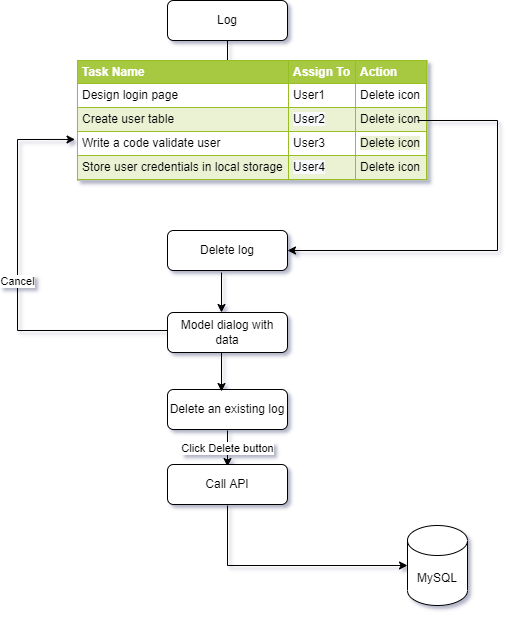

The diagram above was exported from draw.io. Its source (the exported page's mxGraphModel, read from the mxfile embedded in the PNG):
<mxGraphModel dx="868" dy="474" grid="1" gridSize="10" guides="1" tooltips="1" connect="1" arrows="1" fold="1" page="1" pageScale="1" pageWidth="827" pageHeight="1169" math="0" shadow="0">
  <root>
    <mxCell id="WIyWlLk6GJQsqaUBKTNV-0" />
    <mxCell id="WIyWlLk6GJQsqaUBKTNV-1" parent="WIyWlLk6GJQsqaUBKTNV-0" />
    <mxCell id="b-gchaPtGMvaFopMqPWv-2" style="edgeStyle=orthogonalEdgeStyle;rounded=0;orthogonalLoop=1;jettySize=auto;html=1;exitX=0.5;exitY=1;exitDx=0;exitDy=0;" parent="WIyWlLk6GJQsqaUBKTNV-1" source="b-gchaPtGMvaFopMqPWv-0" edge="1">
      <mxGeometry relative="1" as="geometry">
        <mxPoint x="370" y="80" as="targetPoint" />
      </mxGeometry>
    </mxCell>
    <mxCell id="b-gchaPtGMvaFopMqPWv-0" value="Log" style="rounded=1;whiteSpace=wrap;html=1;" parent="WIyWlLk6GJQsqaUBKTNV-1" vertex="1">
      <mxGeometry x="310" y="10" width="120" height="40" as="geometry" />
    </mxCell>
    <mxCell id="b-gchaPtGMvaFopMqPWv-7" value="Delete log" style="rounded=1;whiteSpace=wrap;html=1;" parent="WIyWlLk6GJQsqaUBKTNV-1" vertex="1">
      <mxGeometry x="310" y="240" width="120" height="40" as="geometry" />
    </mxCell>
    <mxCell id="b-gchaPtGMvaFopMqPWv-12" value="Click Delete button" style="endArrow=classic;html=1;rounded=0;" parent="WIyWlLk6GJQsqaUBKTNV-1" edge="1">
      <mxGeometry width="50" height="50" relative="1" as="geometry">
        <mxPoint x="370" y="440" as="sourcePoint" />
        <mxPoint x="370" y="476" as="targetPoint" />
      </mxGeometry>
    </mxCell>
    <mxCell id="b-gchaPtGMvaFopMqPWv-14" value="Call API" style="rounded=1;whiteSpace=wrap;html=1;fontSize=12;glass=0;strokeWidth=1;shadow=0;" parent="WIyWlLk6GJQsqaUBKTNV-1" vertex="1">
      <mxGeometry x="310" y="474" width="120" height="40" as="geometry" />
    </mxCell>
    <mxCell id="b-gchaPtGMvaFopMqPWv-15" value="MySQL" style="shape=cylinder3;whiteSpace=wrap;html=1;boundedLbl=1;backgroundOutline=1;size=15;" parent="WIyWlLk6GJQsqaUBKTNV-1" vertex="1">
      <mxGeometry x="550" y="535" width="60" height="80" as="geometry" />
    </mxCell>
    <mxCell id="b-gchaPtGMvaFopMqPWv-16" value="" style="endArrow=classic;html=1;rounded=0;" parent="WIyWlLk6GJQsqaUBKTNV-1" edge="1">
      <mxGeometry width="50" height="50" relative="1" as="geometry">
        <mxPoint x="370" y="515" as="sourcePoint" />
        <mxPoint x="550" y="575" as="targetPoint" />
        <Array as="points">
          <mxPoint x="370" y="575" />
        </Array>
      </mxGeometry>
    </mxCell>
    <mxCell id="fEILFK1b7UwdMJu9S4z7-2" value="&lt;table border=&quot;1&quot; width=&quot;100%&quot; cellpadding=&quot;4&quot; style=&quot;width: 100% ; height: 100% ; border-collapse: collapse&quot;&gt;&lt;tbody&gt;&lt;tr style=&quot;background-color: #a7c942 ; color: #ffffff ; border: 1px solid #98bf21&quot;&gt;&lt;th align=&quot;left&quot;&gt;Task Name&lt;/th&gt;&lt;th align=&quot;left&quot;&gt;Assign To&lt;/th&gt;&lt;th align=&quot;left&quot;&gt;Action&lt;/th&gt;&lt;/tr&gt;&lt;tr style=&quot;border: 1px solid #98bf21&quot;&gt;&lt;td&gt;Design login page&lt;/td&gt;&lt;td&gt;User1&lt;/td&gt;&lt;td&gt;Delete icon&lt;/td&gt;&lt;/tr&gt;&lt;tr style=&quot;background-color: #eaf2d3 ; border: 1px solid #98bf21&quot;&gt;&lt;td&gt;Create user table&lt;/td&gt;&lt;td&gt;&lt;span style=&quot;background-color: rgb(248 , 249 , 250)&quot;&gt;User2&lt;/span&gt;&lt;/td&gt;&lt;td&gt;Delete icon&lt;/td&gt;&lt;/tr&gt;&lt;tr style=&quot;border: 1px solid #98bf21&quot;&gt;&lt;td&gt;Write a code validate user&lt;/td&gt;&lt;td&gt;User3&lt;/td&gt;&lt;td&gt;&lt;span style=&quot;background-color: rgb(234 , 242 , 211)&quot;&gt;Delete icon&lt;/span&gt;&lt;br&gt;&lt;/td&gt;&lt;/tr&gt;&lt;tr style=&quot;background-color: #eaf2d3 ; border: 1px solid #98bf21&quot;&gt;&lt;td&gt;Store user credentials in local storage&lt;/td&gt;&lt;td&gt;&lt;span style=&quot;background-color: rgb(248 , 249 , 250)&quot;&gt;User4&lt;/span&gt;&lt;/td&gt;&lt;td&gt;Delete icon&lt;br&gt;&lt;/td&gt;&lt;/tr&gt;&lt;/tbody&gt;&lt;/table&gt;" style="text;html=1;strokeColor=#c0c0c0;fillColor=#ffffff;overflow=fill;rounded=0;" parent="WIyWlLk6GJQsqaUBKTNV-1" vertex="1">
      <mxGeometry x="220" y="70" width="350" height="120" as="geometry" />
    </mxCell>
    <mxCell id="fEILFK1b7UwdMJu9S4z7-7" value="Model dialog with data" style="rounded=1;whiteSpace=wrap;html=1;" parent="WIyWlLk6GJQsqaUBKTNV-1" vertex="1">
      <mxGeometry x="310" y="322" width="120" height="40" as="geometry" />
    </mxCell>
    <mxCell id="fEILFK1b7UwdMJu9S4z7-8" value="" style="endArrow=classic;html=1;rounded=0;entryX=0.45;entryY=0.2;entryDx=0;entryDy=0;entryPerimeter=0;" parent="WIyWlLk6GJQsqaUBKTNV-1" edge="1">
      <mxGeometry width="50" height="50" relative="1" as="geometry">
        <mxPoint x="364" y="282" as="sourcePoint" />
        <mxPoint x="364" y="322" as="targetPoint" />
      </mxGeometry>
    </mxCell>
    <mxCell id="fEILFK1b7UwdMJu9S4z7-10" value="" style="endArrow=none;html=1;rounded=0;" parent="WIyWlLk6GJQsqaUBKTNV-1" edge="1">
      <mxGeometry width="50" height="50" relative="1" as="geometry">
        <mxPoint x="560" y="130" as="sourcePoint" />
        <mxPoint x="640" y="260" as="targetPoint" />
        <Array as="points">
          <mxPoint x="640" y="130" />
        </Array>
      </mxGeometry>
    </mxCell>
    <mxCell id="fEILFK1b7UwdMJu9S4z7-11" value="" style="endArrow=classic;html=1;rounded=0;entryX=1;entryY=0.5;entryDx=0;entryDy=0;" parent="WIyWlLk6GJQsqaUBKTNV-1" target="b-gchaPtGMvaFopMqPWv-7" edge="1">
      <mxGeometry width="50" height="50" relative="1" as="geometry">
        <mxPoint x="640" y="260" as="sourcePoint" />
        <mxPoint x="460" y="250" as="targetPoint" />
      </mxGeometry>
    </mxCell>
    <mxCell id="fEILFK1b7UwdMJu9S4z7-12" value="Delete an existing log" style="rounded=1;whiteSpace=wrap;html=1;" parent="WIyWlLk6GJQsqaUBKTNV-1" vertex="1">
      <mxGeometry x="310" y="399" width="120" height="40" as="geometry" />
    </mxCell>
    <mxCell id="fEILFK1b7UwdMJu9S4z7-13" value="" style="endArrow=classic;html=1;rounded=0;entryX=0.45;entryY=0.05;entryDx=0;entryDy=0;entryPerimeter=0;" parent="WIyWlLk6GJQsqaUBKTNV-1" target="fEILFK1b7UwdMJu9S4z7-12" edge="1">
      <mxGeometry width="50" height="50" relative="1" as="geometry">
        <mxPoint x="364" y="362" as="sourcePoint" />
        <mxPoint x="414" y="312" as="targetPoint" />
      </mxGeometry>
    </mxCell>
    <mxCell id="fEILFK1b7UwdMJu9S4z7-15" value="Cancel" style="endArrow=classic;html=1;rounded=0;entryX=-0.007;entryY=0.658;entryDx=0;entryDy=0;entryPerimeter=0;" parent="WIyWlLk6GJQsqaUBKTNV-1" target="fEILFK1b7UwdMJu9S4z7-2" edge="1">
      <mxGeometry width="50" height="50" relative="1" as="geometry">
        <mxPoint x="310" y="340" as="sourcePoint" />
        <mxPoint x="160" y="160" as="targetPoint" />
        <Array as="points">
          <mxPoint x="160" y="340" />
          <mxPoint x="160" y="149" />
        </Array>
      </mxGeometry>
    </mxCell>
  </root>
</mxGraphModel>